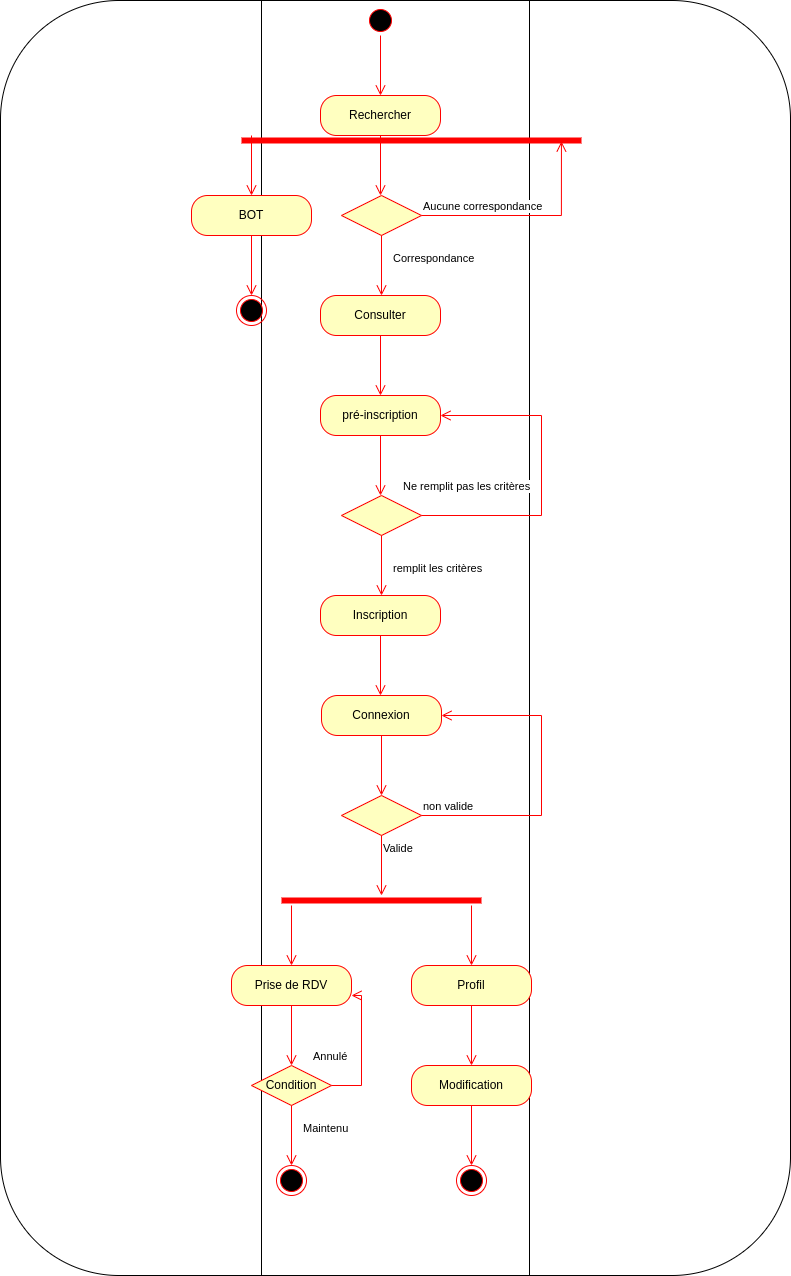

The diagram above was exported from draw.io. Its source (the exported page's mxGraphModel, read from the mxfile embedded in the PNG):
<mxGraphModel dx="723" dy="455" grid="1" gridSize="10" guides="1" tooltips="1" connect="1" arrows="1" fold="1" page="1" pageScale="1" pageWidth="827" pageHeight="1169" math="0" shadow="0">
  <root>
    <mxCell id="0" />
    <mxCell id="1" parent="0" />
    <mxCell id="YdTljNM-U2FxBQnC-tKn-51" value="" style="shape=process;whiteSpace=wrap;html=1;backgroundOutline=1;size=0.330379746835443;rounded=1;" parent="1" vertex="1">
      <mxGeometry x="19" y="65" width="790" height="1275" as="geometry" />
    </mxCell>
    <mxCell id="YdTljNM-U2FxBQnC-tKn-1" value="" style="ellipse;html=1;shape=startState;fillColor=#000000;strokeColor=#ff0000;" parent="1" vertex="1">
      <mxGeometry x="384" y="70" width="30" height="30" as="geometry" />
    </mxCell>
    <mxCell id="YdTljNM-U2FxBQnC-tKn-2" value="" style="edgeStyle=orthogonalEdgeStyle;html=1;verticalAlign=bottom;endArrow=open;endSize=8;strokeColor=#ff0000;rounded=0;" parent="1" source="YdTljNM-U2FxBQnC-tKn-1" edge="1">
      <mxGeometry relative="1" as="geometry">
        <mxPoint x="399" y="160" as="targetPoint" />
      </mxGeometry>
    </mxCell>
    <mxCell id="YdTljNM-U2FxBQnC-tKn-3" value="Rechercher" style="rounded=1;whiteSpace=wrap;html=1;arcSize=40;fontColor=#000000;fillColor=#ffffc0;strokeColor=#ff0000;" parent="1" vertex="1">
      <mxGeometry x="339" y="160" width="120" height="40" as="geometry" />
    </mxCell>
    <mxCell id="YdTljNM-U2FxBQnC-tKn-4" value="" style="edgeStyle=orthogonalEdgeStyle;html=1;verticalAlign=bottom;endArrow=open;endSize=8;strokeColor=#ff0000;rounded=0;" parent="1" source="YdTljNM-U2FxBQnC-tKn-3" edge="1">
      <mxGeometry relative="1" as="geometry">
        <mxPoint x="399" y="260" as="targetPoint" />
      </mxGeometry>
    </mxCell>
    <mxCell id="YdTljNM-U2FxBQnC-tKn-5" value="" style="rhombus;whiteSpace=wrap;html=1;fillColor=#ffffc0;strokeColor=#ff0000;" parent="1" vertex="1">
      <mxGeometry x="360" y="260" width="80" height="40" as="geometry" />
    </mxCell>
    <mxCell id="YdTljNM-U2FxBQnC-tKn-6" value="Aucune correspondance" style="edgeStyle=orthogonalEdgeStyle;html=1;align=left;verticalAlign=bottom;endArrow=open;endSize=8;strokeColor=#ff0000;rounded=0;entryX=0.941;entryY=0.6;entryDx=0;entryDy=0;entryPerimeter=0;" parent="1" source="YdTljNM-U2FxBQnC-tKn-5" target="YdTljNM-U2FxBQnC-tKn-9" edge="1">
      <mxGeometry x="-1" relative="1" as="geometry">
        <mxPoint x="580" y="230" as="targetPoint" />
        <Array as="points">
          <mxPoint x="580" y="280" />
        </Array>
        <mxPoint as="offset" />
      </mxGeometry>
    </mxCell>
    <mxCell id="YdTljNM-U2FxBQnC-tKn-7" value="Correspondance" style="edgeStyle=orthogonalEdgeStyle;html=1;align=left;verticalAlign=top;endArrow=open;endSize=8;strokeColor=#ff0000;rounded=0;" parent="1" source="YdTljNM-U2FxBQnC-tKn-5" edge="1">
      <mxGeometry x="-0.6667" y="10" relative="1" as="geometry">
        <mxPoint x="400" y="360" as="targetPoint" />
        <mxPoint as="offset" />
      </mxGeometry>
    </mxCell>
    <mxCell id="YdTljNM-U2FxBQnC-tKn-9" value="" style="shape=line;html=1;strokeWidth=6;strokeColor=#ff0000;" parent="1" vertex="1">
      <mxGeometry x="260" y="200" width="340" height="10" as="geometry" />
    </mxCell>
    <mxCell id="YdTljNM-U2FxBQnC-tKn-11" value="BOT" style="rounded=1;whiteSpace=wrap;html=1;arcSize=40;fontColor=#000000;fillColor=#ffffc0;strokeColor=#ff0000;" parent="1" vertex="1">
      <mxGeometry x="210" y="260" width="120" height="40" as="geometry" />
    </mxCell>
    <mxCell id="YdTljNM-U2FxBQnC-tKn-12" value="" style="edgeStyle=orthogonalEdgeStyle;html=1;verticalAlign=bottom;endArrow=open;endSize=8;strokeColor=#ff0000;rounded=0;" parent="1" source="YdTljNM-U2FxBQnC-tKn-11" edge="1">
      <mxGeometry relative="1" as="geometry">
        <mxPoint x="270" y="360" as="targetPoint" />
      </mxGeometry>
    </mxCell>
    <mxCell id="YdTljNM-U2FxBQnC-tKn-14" value="" style="edgeStyle=orthogonalEdgeStyle;html=1;verticalAlign=bottom;endArrow=open;endSize=8;strokeColor=#ff0000;rounded=0;" parent="1" edge="1">
      <mxGeometry relative="1" as="geometry">
        <mxPoint x="270" y="260" as="targetPoint" />
        <mxPoint x="270" y="200" as="sourcePoint" />
      </mxGeometry>
    </mxCell>
    <mxCell id="YdTljNM-U2FxBQnC-tKn-15" value="Consulter" style="rounded=1;whiteSpace=wrap;html=1;arcSize=40;fontColor=#000000;fillColor=#ffffc0;strokeColor=#ff0000;" parent="1" vertex="1">
      <mxGeometry x="339" y="360" width="120" height="40" as="geometry" />
    </mxCell>
    <mxCell id="YdTljNM-U2FxBQnC-tKn-16" value="" style="edgeStyle=orthogonalEdgeStyle;html=1;verticalAlign=bottom;endArrow=open;endSize=8;strokeColor=#ff0000;rounded=0;" parent="1" source="YdTljNM-U2FxBQnC-tKn-15" edge="1">
      <mxGeometry relative="1" as="geometry">
        <mxPoint x="399" y="460" as="targetPoint" />
      </mxGeometry>
    </mxCell>
    <mxCell id="YdTljNM-U2FxBQnC-tKn-17" value="pré-inscription" style="rounded=1;whiteSpace=wrap;html=1;arcSize=40;fontColor=#000000;fillColor=#ffffc0;strokeColor=#ff0000;" parent="1" vertex="1">
      <mxGeometry x="339" y="460" width="120" height="40" as="geometry" />
    </mxCell>
    <mxCell id="YdTljNM-U2FxBQnC-tKn-18" value="" style="edgeStyle=orthogonalEdgeStyle;html=1;verticalAlign=bottom;endArrow=open;endSize=8;strokeColor=#ff0000;rounded=0;" parent="1" source="YdTljNM-U2FxBQnC-tKn-17" edge="1">
      <mxGeometry relative="1" as="geometry">
        <mxPoint x="399" y="560" as="targetPoint" />
      </mxGeometry>
    </mxCell>
    <mxCell id="YdTljNM-U2FxBQnC-tKn-19" value="" style="rhombus;whiteSpace=wrap;html=1;fillColor=#ffffc0;strokeColor=#ff0000;" parent="1" vertex="1">
      <mxGeometry x="360" y="560" width="80" height="40" as="geometry" />
    </mxCell>
    <mxCell id="YdTljNM-U2FxBQnC-tKn-20" value="Ne remplit pas les critères" style="edgeStyle=orthogonalEdgeStyle;html=1;align=left;verticalAlign=bottom;endArrow=open;endSize=8;strokeColor=#ff0000;rounded=0;entryX=1;entryY=0.5;entryDx=0;entryDy=0;" parent="1" source="YdTljNM-U2FxBQnC-tKn-19" target="YdTljNM-U2FxBQnC-tKn-17" edge="1">
      <mxGeometry x="-1" y="28" relative="1" as="geometry">
        <mxPoint x="540" y="480" as="targetPoint" />
        <Array as="points">
          <mxPoint x="560" y="580" />
          <mxPoint x="560" y="480" />
        </Array>
        <mxPoint x="-20" y="8" as="offset" />
      </mxGeometry>
    </mxCell>
    <mxCell id="YdTljNM-U2FxBQnC-tKn-21" value="remplit les critères" style="edgeStyle=orthogonalEdgeStyle;html=1;align=left;verticalAlign=top;endArrow=open;endSize=8;strokeColor=#ff0000;rounded=0;" parent="1" source="YdTljNM-U2FxBQnC-tKn-19" edge="1">
      <mxGeometry x="-0.3333" y="10" relative="1" as="geometry">
        <mxPoint x="400" y="660" as="targetPoint" />
        <mxPoint as="offset" />
      </mxGeometry>
    </mxCell>
    <mxCell id="YdTljNM-U2FxBQnC-tKn-22" value="Inscription" style="rounded=1;whiteSpace=wrap;html=1;arcSize=40;fontColor=#000000;fillColor=#ffffc0;strokeColor=#ff0000;" parent="1" vertex="1">
      <mxGeometry x="339" y="660" width="120" height="40" as="geometry" />
    </mxCell>
    <mxCell id="YdTljNM-U2FxBQnC-tKn-23" value="" style="edgeStyle=orthogonalEdgeStyle;html=1;verticalAlign=bottom;endArrow=open;endSize=8;strokeColor=#ff0000;rounded=0;" parent="1" source="YdTljNM-U2FxBQnC-tKn-22" edge="1">
      <mxGeometry relative="1" as="geometry">
        <mxPoint x="399" y="760" as="targetPoint" />
      </mxGeometry>
    </mxCell>
    <mxCell id="YdTljNM-U2FxBQnC-tKn-24" value="Connexion" style="rounded=1;whiteSpace=wrap;html=1;arcSize=40;fontColor=#000000;fillColor=#ffffc0;strokeColor=#ff0000;" parent="1" vertex="1">
      <mxGeometry x="340" y="760" width="120" height="40" as="geometry" />
    </mxCell>
    <mxCell id="YdTljNM-U2FxBQnC-tKn-25" value="" style="edgeStyle=orthogonalEdgeStyle;html=1;verticalAlign=bottom;endArrow=open;endSize=8;strokeColor=#ff0000;rounded=0;" parent="1" source="YdTljNM-U2FxBQnC-tKn-24" edge="1">
      <mxGeometry relative="1" as="geometry">
        <mxPoint x="400" y="860" as="targetPoint" />
      </mxGeometry>
    </mxCell>
    <mxCell id="YdTljNM-U2FxBQnC-tKn-26" value="" style="rhombus;whiteSpace=wrap;html=1;fillColor=#ffffc0;strokeColor=#ff0000;" parent="1" vertex="1">
      <mxGeometry x="360" y="860" width="80" height="40" as="geometry" />
    </mxCell>
    <mxCell id="YdTljNM-U2FxBQnC-tKn-27" value="non valide" style="edgeStyle=orthogonalEdgeStyle;html=1;align=left;verticalAlign=bottom;endArrow=open;endSize=8;strokeColor=#ff0000;rounded=0;entryX=1;entryY=0.5;entryDx=0;entryDy=0;" parent="1" source="YdTljNM-U2FxBQnC-tKn-26" target="YdTljNM-U2FxBQnC-tKn-24" edge="1">
      <mxGeometry x="-1" relative="1" as="geometry">
        <mxPoint x="540" y="880" as="targetPoint" />
        <Array as="points">
          <mxPoint x="560" y="880" />
          <mxPoint x="560" y="780" />
        </Array>
      </mxGeometry>
    </mxCell>
    <mxCell id="YdTljNM-U2FxBQnC-tKn-28" value="&lt;div&gt;Valide&lt;/div&gt;" style="edgeStyle=orthogonalEdgeStyle;html=1;align=left;verticalAlign=top;endArrow=open;endSize=8;strokeColor=#ff0000;rounded=0;" parent="1" source="YdTljNM-U2FxBQnC-tKn-26" edge="1">
      <mxGeometry x="-1" relative="1" as="geometry">
        <mxPoint x="400" y="960" as="targetPoint" />
      </mxGeometry>
    </mxCell>
    <mxCell id="YdTljNM-U2FxBQnC-tKn-29" value="" style="shape=line;html=1;strokeWidth=6;strokeColor=#ff0000;" parent="1" vertex="1">
      <mxGeometry x="300" y="960" width="200" height="10" as="geometry" />
    </mxCell>
    <mxCell id="YdTljNM-U2FxBQnC-tKn-32" value="" style="edgeStyle=orthogonalEdgeStyle;html=1;verticalAlign=bottom;endArrow=open;endSize=8;strokeColor=#ff0000;rounded=0;" parent="1" edge="1">
      <mxGeometry relative="1" as="geometry">
        <mxPoint x="490" y="1030" as="targetPoint" />
        <mxPoint x="490" y="970" as="sourcePoint" />
      </mxGeometry>
    </mxCell>
    <mxCell id="YdTljNM-U2FxBQnC-tKn-34" value="" style="edgeStyle=orthogonalEdgeStyle;html=1;verticalAlign=bottom;endArrow=open;endSize=8;strokeColor=#ff0000;rounded=0;" parent="1" edge="1">
      <mxGeometry relative="1" as="geometry">
        <mxPoint x="310" y="1030" as="targetPoint" />
        <mxPoint x="310" y="970" as="sourcePoint" />
      </mxGeometry>
    </mxCell>
    <mxCell id="YdTljNM-U2FxBQnC-tKn-35" value="Prise de RDV" style="rounded=1;whiteSpace=wrap;html=1;arcSize=40;fontColor=#000000;fillColor=#ffffc0;strokeColor=#ff0000;" parent="1" vertex="1">
      <mxGeometry x="250" y="1030" width="120" height="40" as="geometry" />
    </mxCell>
    <mxCell id="YdTljNM-U2FxBQnC-tKn-36" value="" style="edgeStyle=orthogonalEdgeStyle;html=1;verticalAlign=bottom;endArrow=open;endSize=8;strokeColor=#ff0000;rounded=0;" parent="1" source="YdTljNM-U2FxBQnC-tKn-35" edge="1">
      <mxGeometry relative="1" as="geometry">
        <mxPoint x="310" y="1130" as="targetPoint" />
      </mxGeometry>
    </mxCell>
    <mxCell id="YdTljNM-U2FxBQnC-tKn-37" value="Profil" style="rounded=1;whiteSpace=wrap;html=1;arcSize=40;fontColor=#000000;fillColor=#ffffc0;strokeColor=#ff0000;" parent="1" vertex="1">
      <mxGeometry x="430" y="1030" width="120" height="40" as="geometry" />
    </mxCell>
    <mxCell id="YdTljNM-U2FxBQnC-tKn-38" value="" style="edgeStyle=orthogonalEdgeStyle;html=1;verticalAlign=bottom;endArrow=open;endSize=8;strokeColor=#ff0000;rounded=0;" parent="1" source="YdTljNM-U2FxBQnC-tKn-37" edge="1">
      <mxGeometry relative="1" as="geometry">
        <mxPoint x="490" y="1130" as="targetPoint" />
      </mxGeometry>
    </mxCell>
    <mxCell id="YdTljNM-U2FxBQnC-tKn-39" value="Modification" style="rounded=1;whiteSpace=wrap;html=1;arcSize=40;fontColor=#000000;fillColor=#ffffc0;strokeColor=#ff0000;" parent="1" vertex="1">
      <mxGeometry x="430" y="1130" width="120" height="40" as="geometry" />
    </mxCell>
    <mxCell id="YdTljNM-U2FxBQnC-tKn-40" value="" style="edgeStyle=orthogonalEdgeStyle;html=1;verticalAlign=bottom;endArrow=open;endSize=8;strokeColor=#ff0000;rounded=0;" parent="1" source="YdTljNM-U2FxBQnC-tKn-39" edge="1">
      <mxGeometry relative="1" as="geometry">
        <mxPoint x="490" y="1230" as="targetPoint" />
      </mxGeometry>
    </mxCell>
    <mxCell id="YdTljNM-U2FxBQnC-tKn-41" value="" style="ellipse;html=1;shape=endState;fillColor=#000000;strokeColor=#ff0000;" parent="1" vertex="1">
      <mxGeometry x="475" y="1230" width="30" height="30" as="geometry" />
    </mxCell>
    <mxCell id="YdTljNM-U2FxBQnC-tKn-42" value="Condition" style="rhombus;whiteSpace=wrap;html=1;fillColor=#ffffc0;strokeColor=#ff0000;" parent="1" vertex="1">
      <mxGeometry x="270" y="1130" width="80" height="40" as="geometry" />
    </mxCell>
    <mxCell id="YdTljNM-U2FxBQnC-tKn-43" value="Annulé" style="edgeStyle=orthogonalEdgeStyle;html=1;align=left;verticalAlign=bottom;endArrow=open;endSize=8;strokeColor=#ff0000;rounded=0;entryX=1;entryY=0.75;entryDx=0;entryDy=0;" parent="1" source="YdTljNM-U2FxBQnC-tKn-42" target="YdTljNM-U2FxBQnC-tKn-35" edge="1">
      <mxGeometry x="-1" y="28" relative="1" as="geometry">
        <mxPoint x="450" y="1150" as="targetPoint" />
        <Array as="points">
          <mxPoint x="380" y="1150" />
          <mxPoint x="380" y="1060" />
        </Array>
        <mxPoint x="-20" y="8" as="offset" />
      </mxGeometry>
    </mxCell>
    <mxCell id="YdTljNM-U2FxBQnC-tKn-44" value="Maintenu" style="edgeStyle=orthogonalEdgeStyle;html=1;align=left;verticalAlign=top;endArrow=open;endSize=8;strokeColor=#ff0000;rounded=0;" parent="1" source="YdTljNM-U2FxBQnC-tKn-42" edge="1">
      <mxGeometry x="-0.6667" y="10" relative="1" as="geometry">
        <mxPoint x="310" y="1230" as="targetPoint" />
        <mxPoint as="offset" />
      </mxGeometry>
    </mxCell>
    <mxCell id="YdTljNM-U2FxBQnC-tKn-45" value="" style="ellipse;html=1;shape=endState;fillColor=#000000;strokeColor=#ff0000;" parent="1" vertex="1">
      <mxGeometry x="295" y="1230" width="30" height="30" as="geometry" />
    </mxCell>
    <mxCell id="YdTljNM-U2FxBQnC-tKn-52" value="" style="ellipse;html=1;shape=endState;fillColor=#000000;strokeColor=#ff0000;rounded=1;" parent="1" vertex="1">
      <mxGeometry x="255" y="360" width="30" height="30" as="geometry" />
    </mxCell>
  </root>
</mxGraphModel>